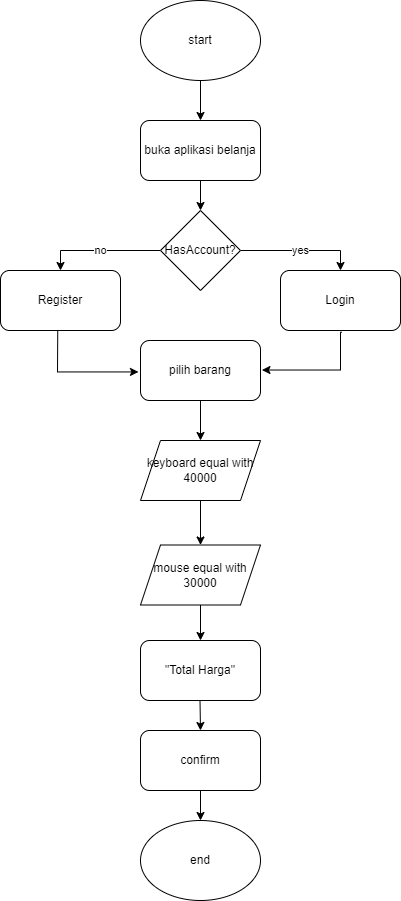

The diagram above was exported from draw.io. Its source (the exported page's mxGraphModel, read from the mxfile embedded in the PNG):
<mxGraphModel dx="840" dy="458" grid="1" gridSize="10" guides="1" tooltips="1" connect="0" arrows="0" fold="1" page="1" pageScale="1" pageWidth="827" pageHeight="1169" math="0" shadow="0">
  <root>
    <mxCell id="WIyWlLk6GJQsqaUBKTNV-0" />
    <mxCell id="WIyWlLk6GJQsqaUBKTNV-1" parent="WIyWlLk6GJQsqaUBKTNV-0" />
    <mxCell id="CGLk3C76mwkVHAQ0YBGC-1" style="edgeStyle=orthogonalEdgeStyle;rounded=0;orthogonalLoop=1;jettySize=auto;html=1;" edge="1" parent="WIyWlLk6GJQsqaUBKTNV-1" source="CGLk3C76mwkVHAQ0YBGC-0">
      <mxGeometry relative="1" as="geometry">
        <mxPoint x="280" y="160" as="targetPoint" />
      </mxGeometry>
    </mxCell>
    <mxCell id="CGLk3C76mwkVHAQ0YBGC-0" value="start" style="ellipse;whiteSpace=wrap;html=1;" vertex="1" parent="WIyWlLk6GJQsqaUBKTNV-1">
      <mxGeometry x="220" y="40" width="120" height="80" as="geometry" />
    </mxCell>
    <mxCell id="CGLk3C76mwkVHAQ0YBGC-4" style="edgeStyle=orthogonalEdgeStyle;rounded=0;orthogonalLoop=1;jettySize=auto;html=1;entryX=0.5;entryY=0;entryDx=0;entryDy=0;" edge="1" parent="WIyWlLk6GJQsqaUBKTNV-1" source="CGLk3C76mwkVHAQ0YBGC-2" target="CGLk3C76mwkVHAQ0YBGC-3">
      <mxGeometry relative="1" as="geometry" />
    </mxCell>
    <mxCell id="CGLk3C76mwkVHAQ0YBGC-2" value="buka aplikasi belanja" style="rounded=1;whiteSpace=wrap;html=1;" vertex="1" parent="WIyWlLk6GJQsqaUBKTNV-1">
      <mxGeometry x="220" y="160" width="120" height="60" as="geometry" />
    </mxCell>
    <mxCell id="CGLk3C76mwkVHAQ0YBGC-7" value="yes" style="edgeStyle=orthogonalEdgeStyle;rounded=0;orthogonalLoop=1;jettySize=auto;html=1;entryX=0.5;entryY=0;entryDx=0;entryDy=0;" edge="1" parent="WIyWlLk6GJQsqaUBKTNV-1" source="CGLk3C76mwkVHAQ0YBGC-3" target="CGLk3C76mwkVHAQ0YBGC-6">
      <mxGeometry relative="1" as="geometry" />
    </mxCell>
    <mxCell id="CGLk3C76mwkVHAQ0YBGC-8" value="no" style="edgeStyle=orthogonalEdgeStyle;rounded=0;orthogonalLoop=1;jettySize=auto;html=1;entryX=0.5;entryY=0;entryDx=0;entryDy=0;" edge="1" parent="WIyWlLk6GJQsqaUBKTNV-1" source="CGLk3C76mwkVHAQ0YBGC-3" target="CGLk3C76mwkVHAQ0YBGC-5">
      <mxGeometry relative="1" as="geometry" />
    </mxCell>
    <mxCell id="CGLk3C76mwkVHAQ0YBGC-3" value="HasAccount?" style="rhombus;whiteSpace=wrap;html=1;" vertex="1" parent="WIyWlLk6GJQsqaUBKTNV-1">
      <mxGeometry x="240" y="250" width="80" height="80" as="geometry" />
    </mxCell>
    <mxCell id="CGLk3C76mwkVHAQ0YBGC-5" value="Register" style="rounded=1;whiteSpace=wrap;html=1;" vertex="1" parent="WIyWlLk6GJQsqaUBKTNV-1">
      <mxGeometry x="80" y="310" width="120" height="60" as="geometry" />
    </mxCell>
    <mxCell id="CGLk3C76mwkVHAQ0YBGC-6" value="Login" style="rounded=1;whiteSpace=wrap;html=1;" vertex="1" parent="WIyWlLk6GJQsqaUBKTNV-1">
      <mxGeometry x="360" y="310" width="120" height="60" as="geometry" />
    </mxCell>
    <mxCell id="CGLk3C76mwkVHAQ0YBGC-14" style="edgeStyle=orthogonalEdgeStyle;rounded=0;orthogonalLoop=1;jettySize=auto;html=1;" edge="1" parent="WIyWlLk6GJQsqaUBKTNV-1" source="CGLk3C76mwkVHAQ0YBGC-9" target="CGLk3C76mwkVHAQ0YBGC-12">
      <mxGeometry relative="1" as="geometry" />
    </mxCell>
    <mxCell id="CGLk3C76mwkVHAQ0YBGC-9" value="pilih barang" style="rounded=1;whiteSpace=wrap;html=1;" vertex="1" parent="WIyWlLk6GJQsqaUBKTNV-1">
      <mxGeometry x="220" y="380" width="120" height="60" as="geometry" />
    </mxCell>
    <mxCell id="CGLk3C76mwkVHAQ0YBGC-18" style="edgeStyle=orthogonalEdgeStyle;rounded=0;orthogonalLoop=1;jettySize=auto;html=1;entryX=0.5;entryY=0;entryDx=0;entryDy=0;" edge="1" parent="WIyWlLk6GJQsqaUBKTNV-1" source="CGLk3C76mwkVHAQ0YBGC-12" target="CGLk3C76mwkVHAQ0YBGC-13">
      <mxGeometry relative="1" as="geometry" />
    </mxCell>
    <mxCell id="CGLk3C76mwkVHAQ0YBGC-12" value="keyboard equal with 40000" style="shape=parallelogram;perimeter=parallelogramPerimeter;whiteSpace=wrap;html=1;fixedSize=1;" vertex="1" parent="WIyWlLk6GJQsqaUBKTNV-1">
      <mxGeometry x="220" y="480" width="120" height="60" as="geometry" />
    </mxCell>
    <mxCell id="CGLk3C76mwkVHAQ0YBGC-19" style="edgeStyle=orthogonalEdgeStyle;rounded=0;orthogonalLoop=1;jettySize=auto;html=1;entryX=0.5;entryY=0;entryDx=0;entryDy=0;" edge="1" parent="WIyWlLk6GJQsqaUBKTNV-1" source="CGLk3C76mwkVHAQ0YBGC-13" target="CGLk3C76mwkVHAQ0YBGC-17">
      <mxGeometry relative="1" as="geometry" />
    </mxCell>
    <mxCell id="CGLk3C76mwkVHAQ0YBGC-13" value="mouse equal with 30000" style="shape=parallelogram;perimeter=parallelogramPerimeter;whiteSpace=wrap;html=1;fixedSize=1;" vertex="1" parent="WIyWlLk6GJQsqaUBKTNV-1">
      <mxGeometry x="220" y="584.5" width="120" height="60" as="geometry" />
    </mxCell>
    <mxCell id="CGLk3C76mwkVHAQ0YBGC-17" value="&quot;Total Harga&quot;" style="rounded=1;whiteSpace=wrap;html=1;" vertex="1" parent="WIyWlLk6GJQsqaUBKTNV-1">
      <mxGeometry x="220" y="680" width="120" height="60" as="geometry" />
    </mxCell>
    <mxCell id="CGLk3C76mwkVHAQ0YBGC-30" style="edgeStyle=orthogonalEdgeStyle;rounded=0;orthogonalLoop=1;jettySize=auto;html=1;entryX=0.5;entryY=0;entryDx=0;entryDy=0;" edge="1" parent="WIyWlLk6GJQsqaUBKTNV-1" source="CGLk3C76mwkVHAQ0YBGC-26" target="CGLk3C76mwkVHAQ0YBGC-29">
      <mxGeometry relative="1" as="geometry" />
    </mxCell>
    <mxCell id="CGLk3C76mwkVHAQ0YBGC-26" value="confirm" style="rounded=1;whiteSpace=wrap;html=1;" vertex="1" parent="WIyWlLk6GJQsqaUBKTNV-1">
      <mxGeometry x="220" y="770" width="120" height="60" as="geometry" />
    </mxCell>
    <mxCell id="CGLk3C76mwkVHAQ0YBGC-29" value="end" style="ellipse;whiteSpace=wrap;html=1;" vertex="1" parent="WIyWlLk6GJQsqaUBKTNV-1">
      <mxGeometry x="220" y="860" width="120" height="80" as="geometry" />
    </mxCell>
    <mxCell id="CGLk3C76mwkVHAQ0YBGC-31" value="" style="endArrow=classic;html=1;rounded=0;" edge="1" parent="WIyWlLk6GJQsqaUBKTNV-1">
      <mxGeometry width="50" height="50" relative="1" as="geometry">
        <mxPoint x="279.5" y="740" as="sourcePoint" />
        <mxPoint x="280" y="770" as="targetPoint" />
      </mxGeometry>
    </mxCell>
    <mxCell id="CGLk3C76mwkVHAQ0YBGC-33" value="" style="endArrow=classic;html=1;rounded=0;exitX=0.512;exitY=1.029;exitDx=0;exitDy=0;exitPerimeter=0;entryX=1.012;entryY=0.492;entryDx=0;entryDy=0;entryPerimeter=0;edgeStyle=elbowEdgeStyle;" edge="1" parent="WIyWlLk6GJQsqaUBKTNV-1" source="CGLk3C76mwkVHAQ0YBGC-6" target="CGLk3C76mwkVHAQ0YBGC-9">
      <mxGeometry relative="1" as="geometry">
        <mxPoint x="340" y="390" as="sourcePoint" />
        <mxPoint x="440" y="390" as="targetPoint" />
        <Array as="points">
          <mxPoint x="420" y="390" />
        </Array>
      </mxGeometry>
    </mxCell>
    <mxCell id="CGLk3C76mwkVHAQ0YBGC-35" value="" style="endArrow=classic;html=1;rounded=0;entryX=-0.017;entryY=0.524;entryDx=0;entryDy=0;entryPerimeter=0;exitX=0.477;exitY=0.997;exitDx=0;exitDy=0;exitPerimeter=0;edgeStyle=elbowEdgeStyle;" edge="1" parent="WIyWlLk6GJQsqaUBKTNV-1" source="CGLk3C76mwkVHAQ0YBGC-5" target="CGLk3C76mwkVHAQ0YBGC-9">
      <mxGeometry width="50" height="50" relative="1" as="geometry">
        <mxPoint x="130" y="450" as="sourcePoint" />
        <mxPoint x="180" y="400" as="targetPoint" />
        <Array as="points">
          <mxPoint x="137" y="411" />
        </Array>
      </mxGeometry>
    </mxCell>
  </root>
</mxGraphModel>